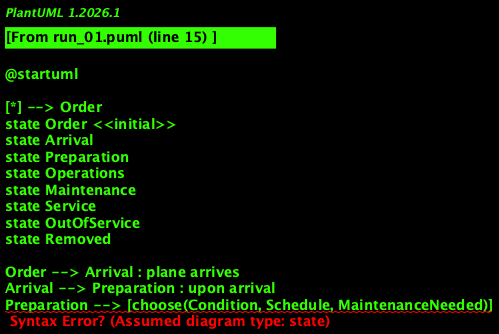

The diagram above was rendered by PlantUML. Its source (embedded in the PNG):
@startuml

[*] --> Order
state Order <<initial>>
state Arrival
state Preparation
state Operations
state Maintenance
state Service
state OutOfService
state Removed

Order --> Arrival : plane arrives
Arrival --> Preparation : upon arrival
Preparation --> [choose(Condition, Schedule, MaintenanceNeeded)]
Condition --> Operations : scheduled flights
Condition --> Maintenance : no more scheduled flights or maintenance required
Maintenance --> Service : after checking and servicing
Service --> Preparation : ready for operations

Operations --> [choose(ScheduledFlights, MaintenanceNeeded)]
ScheduledFlights --> Operations
MaintenanceNeeded --> Maintenance

Maintenance --> Service
Service --> Preparation

Preparation --> OutOfService : no longer available for use
OutOfService --> Removed : permanently withdrawn from service

@enduml